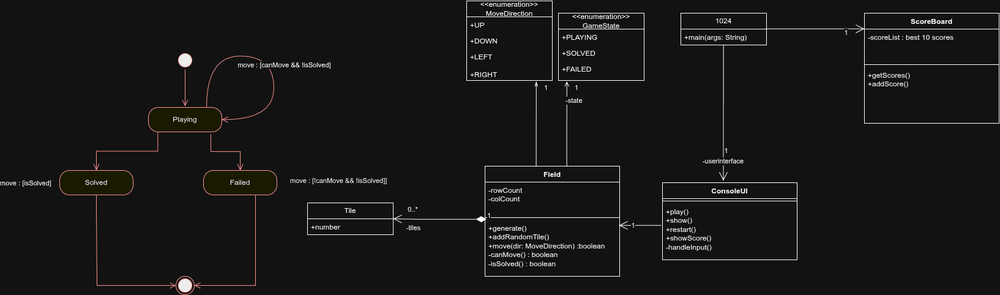

The diagram above was exported from draw.io. Its source (the exported page's mxGraphModel, read from the mxfile embedded in the PNG):
<mxGraphModel dx="2751" dy="1175" grid="1" gridSize="10" guides="1" tooltips="1" connect="1" arrows="1" fold="1" page="1" pageScale="1" pageWidth="850" pageHeight="1100" math="0" shadow="0">
  <root>
    <mxCell id="0" />
    <mxCell id="1" parent="0" />
    <mxCell id="FOPh4N4b_G-p3j2WQ14x-2" parent="1" style="swimlane;fontStyle=1;align=center;verticalAlign=top;childLayout=stackLayout;horizontal=1;startSize=26;horizontalStack=0;resizeParent=1;resizeParentMax=0;resizeLast=0;collapsible=1;marginBottom=0;whiteSpace=wrap;html=1;" value="Field" vertex="1">
      <mxGeometry height="180" width="220" x="430" y="340" as="geometry" />
    </mxCell>
    <mxCell id="FOPh4N4b_G-p3j2WQ14x-3" parent="FOPh4N4b_G-p3j2WQ14x-2" style="text;strokeColor=none;fillColor=none;align=left;verticalAlign=top;spacingLeft=4;spacingRight=4;overflow=hidden;rotatable=0;points=[[0,0.5],[1,0.5]];portConstraint=eastwest;whiteSpace=wrap;html=1;" value="-rowCount&lt;div&gt;-colCount&lt;/div&gt;" vertex="1">
      <mxGeometry height="54" width="220" y="26" as="geometry" />
    </mxCell>
    <mxCell id="FOPh4N4b_G-p3j2WQ14x-4" parent="FOPh4N4b_G-p3j2WQ14x-2" style="line;strokeWidth=1;fillColor=none;align=left;verticalAlign=middle;spacingTop=-1;spacingLeft=3;spacingRight=3;rotatable=0;labelPosition=right;points=[];portConstraint=eastwest;strokeColor=inherit;" value="" vertex="1">
      <mxGeometry height="8" width="220" y="80" as="geometry" />
    </mxCell>
    <mxCell id="FOPh4N4b_G-p3j2WQ14x-5" parent="FOPh4N4b_G-p3j2WQ14x-2" style="text;strokeColor=none;fillColor=none;align=left;verticalAlign=top;spacingLeft=4;spacingRight=4;overflow=hidden;rotatable=0;points=[[0,0.5],[1,0.5]];portConstraint=eastwest;whiteSpace=wrap;html=1;" value="+generate()&lt;div&gt;+addRandomTile()&lt;/div&gt;&lt;div&gt;&lt;div&gt;+move(dir: MoveDirection) :boolean&lt;/div&gt;&lt;div&gt;-canMove() : boolean&lt;/div&gt;&lt;div&gt;&lt;span style=&quot;background-color: transparent; color: light-dark(rgb(0, 0, 0), rgb(255, 255, 255));&quot;&gt;-isSolved() : boolean&lt;/span&gt;&lt;br&gt;&lt;/div&gt;&lt;/div&gt;" vertex="1">
      <mxGeometry height="92" width="220" y="88" as="geometry" />
    </mxCell>
    <mxCell id="FOPh4N4b_G-p3j2WQ14x-6" parent="1" style="swimlane;fontStyle=0;childLayout=stackLayout;horizontal=1;startSize=26;fillColor=none;horizontalStack=0;resizeParent=1;resizeParentMax=0;resizeLast=0;collapsible=1;marginBottom=0;whiteSpace=wrap;html=1;" value="&amp;lt;&amp;lt;enumeration&amp;gt;&amp;gt;&lt;br&gt;MoveDirection" vertex="1">
      <mxGeometry height="130" width="140" x="400" y="70" as="geometry" />
    </mxCell>
    <mxCell id="FOPh4N4b_G-p3j2WQ14x-7" parent="FOPh4N4b_G-p3j2WQ14x-6" style="text;strokeColor=none;fillColor=none;align=left;verticalAlign=top;spacingLeft=4;spacingRight=4;overflow=hidden;rotatable=0;points=[[0,0.5],[1,0.5]];portConstraint=eastwest;whiteSpace=wrap;html=1;" value="+UP" vertex="1">
      <mxGeometry height="26" width="140" y="26" as="geometry" />
    </mxCell>
    <mxCell id="FOPh4N4b_G-p3j2WQ14x-8" parent="FOPh4N4b_G-p3j2WQ14x-6" style="text;strokeColor=none;fillColor=none;align=left;verticalAlign=top;spacingLeft=4;spacingRight=4;overflow=hidden;rotatable=0;points=[[0,0.5],[1,0.5]];portConstraint=eastwest;whiteSpace=wrap;html=1;" value="+DOWN" vertex="1">
      <mxGeometry height="26" width="140" y="52" as="geometry" />
    </mxCell>
    <mxCell id="FOPh4N4b_G-p3j2WQ14x-9" parent="FOPh4N4b_G-p3j2WQ14x-6" style="text;strokeColor=none;fillColor=none;align=left;verticalAlign=top;spacingLeft=4;spacingRight=4;overflow=hidden;rotatable=0;points=[[0,0.5],[1,0.5]];portConstraint=eastwest;whiteSpace=wrap;html=1;" value="+LEFT&lt;br&gt;&lt;br&gt;&lt;div&gt;+RIGHT&lt;/div&gt;" vertex="1">
      <mxGeometry height="52" width="140" y="78" as="geometry" />
    </mxCell>
    <mxCell id="FOPh4N4b_G-p3j2WQ14x-11" edge="1" parent="1" style="endArrow=openThin;endFill=0;html=1;edgeStyle=orthogonalEdgeStyle;align=left;verticalAlign=top;rounded=0;exitX=0.5;exitY=0;exitDx=0;exitDy=0;entryX=0.455;entryY=1.032;entryDx=0;entryDy=0;entryPerimeter=0;" value="">
      <mxGeometry relative="1" x="-1" as="geometry">
        <Array as="points">
          <mxPoint x="514" y="340" />
        </Array>
        <mxPoint x="510" y="340" as="sourcePoint" />
        <mxPoint x="513.7" y="201.664" as="targetPoint" />
      </mxGeometry>
    </mxCell>
    <mxCell id="FOPh4N4b_G-p3j2WQ14x-12" connectable="0" parent="FOPh4N4b_G-p3j2WQ14x-11" style="edgeLabel;resizable=0;html=1;align=left;verticalAlign=bottom;" value="1" vertex="1">
      <mxGeometry relative="1" x="-1" as="geometry">
        <mxPoint x="15" y="-120" as="offset" />
      </mxGeometry>
    </mxCell>
    <mxCell id="FOPh4N4b_G-p3j2WQ14x-15" parent="1" style="swimlane;fontStyle=0;childLayout=stackLayout;horizontal=1;startSize=26;fillColor=none;horizontalStack=0;resizeParent=1;resizeParentMax=0;resizeLast=0;collapsible=1;marginBottom=0;whiteSpace=wrap;html=1;" value="&amp;lt;&amp;lt;enumeration&amp;gt;&amp;gt;&lt;br&gt;GameState" vertex="1">
      <mxGeometry height="110" width="140" x="550" y="90" as="geometry" />
    </mxCell>
    <mxCell id="FOPh4N4b_G-p3j2WQ14x-16" parent="FOPh4N4b_G-p3j2WQ14x-15" style="text;strokeColor=none;fillColor=none;align=left;verticalAlign=top;spacingLeft=4;spacingRight=4;overflow=hidden;rotatable=0;points=[[0,0.5],[1,0.5]];portConstraint=eastwest;whiteSpace=wrap;html=1;" value="+PLAYING" vertex="1">
      <mxGeometry height="26" width="140" y="26" as="geometry" />
    </mxCell>
    <mxCell id="FOPh4N4b_G-p3j2WQ14x-17" parent="FOPh4N4b_G-p3j2WQ14x-15" style="text;strokeColor=none;fillColor=none;align=left;verticalAlign=top;spacingLeft=4;spacingRight=4;overflow=hidden;rotatable=0;points=[[0,0.5],[1,0.5]];portConstraint=eastwest;whiteSpace=wrap;html=1;" value="+SOLVED" vertex="1">
      <mxGeometry height="26" width="140" y="52" as="geometry" />
    </mxCell>
    <mxCell id="FOPh4N4b_G-p3j2WQ14x-18" parent="FOPh4N4b_G-p3j2WQ14x-15" style="text;strokeColor=none;fillColor=none;align=left;verticalAlign=top;spacingLeft=4;spacingRight=4;overflow=hidden;rotatable=0;points=[[0,0.5],[1,0.5]];portConstraint=eastwest;whiteSpace=wrap;html=1;" value="&lt;div&gt;+FAILED&lt;/div&gt;" vertex="1">
      <mxGeometry height="32" width="140" y="78" as="geometry" />
    </mxCell>
    <mxCell id="FOPh4N4b_G-p3j2WQ14x-20" edge="1" parent="1" style="endArrow=open;endFill=0;html=1;edgeStyle=orthogonalEdgeStyle;align=left;verticalAlign=top;rounded=0;exitX=0.5;exitY=0;exitDx=0;exitDy=0;entryX=0.455;entryY=1.032;entryDx=0;entryDy=0;entryPerimeter=0;" value="-state">
      <mxGeometry relative="1" x="0.7418" y="4" as="geometry">
        <mxPoint as="offset" />
        <Array as="points">
          <mxPoint x="564" y="340" />
        </Array>
        <mxPoint x="560" y="340" as="sourcePoint" />
        <mxPoint x="563.7" y="201.664" as="targetPoint" />
      </mxGeometry>
    </mxCell>
    <mxCell id="FOPh4N4b_G-p3j2WQ14x-21" connectable="0" parent="FOPh4N4b_G-p3j2WQ14x-20" style="edgeLabel;resizable=0;html=1;align=left;verticalAlign=bottom;" value="1" vertex="1">
      <mxGeometry relative="1" x="-1" as="geometry">
        <mxPoint x="15" y="-120" as="offset" />
      </mxGeometry>
    </mxCell>
    <mxCell id="FOPh4N4b_G-p3j2WQ14x-22" parent="1" style="swimlane;fontStyle=0;childLayout=stackLayout;horizontal=1;startSize=26;fillColor=none;horizontalStack=0;resizeParent=1;resizeParentMax=0;resizeLast=0;collapsible=1;marginBottom=0;whiteSpace=wrap;html=1;" value="1024" vertex="1">
      <mxGeometry height="52" width="140" x="750" y="90" as="geometry" />
    </mxCell>
    <mxCell id="FOPh4N4b_G-p3j2WQ14x-23" parent="FOPh4N4b_G-p3j2WQ14x-22" style="text;strokeColor=none;fillColor=none;align=left;verticalAlign=top;spacingLeft=4;spacingRight=4;overflow=hidden;rotatable=0;points=[[0,0.5],[1,0.5]];portConstraint=eastwest;whiteSpace=wrap;html=1;" value="+main(args: String)" vertex="1">
      <mxGeometry height="26" width="140" y="26" as="geometry" />
    </mxCell>
    <mxCell id="FOPh4N4b_G-p3j2WQ14x-28" parent="1" style="swimlane;fontStyle=0;childLayout=stackLayout;horizontal=1;startSize=26;fillColor=none;horizontalStack=0;resizeParent=1;resizeParentMax=0;resizeLast=0;collapsible=1;marginBottom=0;whiteSpace=wrap;html=1;" value="Tile" vertex="1">
      <mxGeometry height="52" width="140" x="140" y="400" as="geometry" />
    </mxCell>
    <mxCell id="FOPh4N4b_G-p3j2WQ14x-29" parent="FOPh4N4b_G-p3j2WQ14x-28" style="text;strokeColor=none;fillColor=none;align=left;verticalAlign=top;spacingLeft=4;spacingRight=4;overflow=hidden;rotatable=0;points=[[0,0.5],[1,0.5]];portConstraint=eastwest;whiteSpace=wrap;html=1;" value="+number" vertex="1">
      <mxGeometry height="26" width="140" y="26" as="geometry" />
    </mxCell>
    <mxCell id="FOPh4N4b_G-p3j2WQ14x-30" edge="1" parent="1" source="FOPh4N4b_G-p3j2WQ14x-5" style="endArrow=open;html=1;endSize=12;startArrow=diamondThin;startSize=14;startFill=1;edgeStyle=orthogonalEdgeStyle;align=left;verticalAlign=bottom;rounded=0;exitX=0.01;exitY=-0.014;exitDx=0;exitDy=0;exitPerimeter=0;entryX=1;entryY=0.5;entryDx=0;entryDy=0;" target="FOPh4N4b_G-p3j2WQ14x-28" value="1">
      <mxGeometry relative="1" x="-1" y="3" as="geometry">
        <Array as="points">
          <mxPoint x="320" y="427" />
        </Array>
        <mxPoint x="280" y="520" as="sourcePoint" />
        <mxPoint x="440" y="520" as="targetPoint" />
      </mxGeometry>
    </mxCell>
    <mxCell id="FOPh4N4b_G-p3j2WQ14x-31" connectable="0" parent="FOPh4N4b_G-p3j2WQ14x-30" style="edgeLabel;html=1;align=center;verticalAlign=middle;resizable=0;points=[];" value="0..*" vertex="1">
      <mxGeometry relative="1" x="0.6493" y="3" as="geometry">
        <mxPoint x="5" y="-19" as="offset" />
      </mxGeometry>
    </mxCell>
    <mxCell id="FOPh4N4b_G-p3j2WQ14x-32" connectable="0" parent="FOPh4N4b_G-p3j2WQ14x-30" style="edgeLabel;html=1;align=center;verticalAlign=middle;resizable=0;points=[];" value="-tiles" vertex="1">
      <mxGeometry relative="1" x="0.453" y="-2" as="geometry">
        <mxPoint x="-9" y="16" as="offset" />
      </mxGeometry>
    </mxCell>
    <mxCell id="FOPh4N4b_G-p3j2WQ14x-36" parent="1" style="ellipse;html=1;shape=startState;fillColor=#000000;strokeColor=#ff0000;" value="" vertex="1">
      <mxGeometry height="30" width="30" x="-75" y="152" as="geometry" />
    </mxCell>
    <mxCell id="FOPh4N4b_G-p3j2WQ14x-37" edge="1" parent="1" source="FOPh4N4b_G-p3j2WQ14x-36" style="edgeStyle=orthogonalEdgeStyle;html=1;verticalAlign=bottom;endArrow=open;endSize=8;strokeColor=#ff0000;rounded=0;" value="">
      <mxGeometry relative="1" as="geometry">
        <mxPoint x="-60" y="242" as="targetPoint" />
      </mxGeometry>
    </mxCell>
    <mxCell id="FOPh4N4b_G-p3j2WQ14x-38" parent="1" style="rounded=1;whiteSpace=wrap;html=1;arcSize=40;fontColor=#000000;fillColor=#ffffc0;strokeColor=#ff0000;" value="Playing" vertex="1">
      <mxGeometry height="40" width="120" x="-120" y="244" as="geometry" />
    </mxCell>
    <mxCell id="FOPh4N4b_G-p3j2WQ14x-39" edge="1" parent="1" source="FOPh4N4b_G-p3j2WQ14x-38" style="edgeStyle=orthogonalEdgeStyle;html=1;verticalAlign=bottom;endArrow=open;endSize=8;strokeColor=#ff0000;rounded=0;exitX=0.128;exitY=0.992;exitDx=0;exitDy=0;exitPerimeter=0;entryX=0.5;entryY=0;entryDx=0;entryDy=0;" target="FOPh4N4b_G-p3j2WQ14x-41" value="">
      <mxGeometry relative="1" as="geometry">
        <mxPoint x="-60" y="344" as="targetPoint" />
      </mxGeometry>
    </mxCell>
    <mxCell id="FOPh4N4b_G-p3j2WQ14x-40" edge="1" parent="1" source="FOPh4N4b_G-p3j2WQ14x-38" style="edgeStyle=orthogonalEdgeStyle;html=1;verticalAlign=bottom;endArrow=open;endSize=8;strokeColor=#ff0000;rounded=0;exitX=0.85;exitY=1.092;exitDx=0;exitDy=0;exitPerimeter=0;" target="FOPh4N4b_G-p3j2WQ14x-43" value="">
      <mxGeometry relative="1" as="geometry">
        <Array as="points">
          <mxPoint x="-18" y="316" />
          <mxPoint x="30" y="316" />
        </Array>
        <mxPoint x="-95" y="294" as="sourcePoint" />
        <mxPoint x="-50" y="354" as="targetPoint" />
      </mxGeometry>
    </mxCell>
    <mxCell id="FOPh4N4b_G-p3j2WQ14x-41" parent="1" style="rounded=1;whiteSpace=wrap;html=1;arcSize=40;fontColor=#000000;fillColor=#ffffc0;strokeColor=#ff0000;" value="Solved" vertex="1">
      <mxGeometry height="40" width="120" x="-265" y="347" as="geometry" />
    </mxCell>
    <mxCell id="FOPh4N4b_G-p3j2WQ14x-42" edge="1" parent="1" source="FOPh4N4b_G-p3j2WQ14x-41" style="edgeStyle=orthogonalEdgeStyle;html=1;verticalAlign=bottom;endArrow=open;endSize=8;strokeColor=#ff0000;rounded=0;entryX=0;entryY=0.5;entryDx=0;entryDy=0;" target="FOPh4N4b_G-p3j2WQ14x-45" value="">
      <mxGeometry relative="1" as="geometry">
        <Array as="points">
          <mxPoint x="-205" y="417" />
          <mxPoint x="-204" y="417" />
          <mxPoint x="-204" y="535" />
        </Array>
        <mxPoint x="-205" y="447" as="targetPoint" />
      </mxGeometry>
    </mxCell>
    <mxCell id="FOPh4N4b_G-p3j2WQ14x-43" parent="1" style="rounded=1;whiteSpace=wrap;html=1;arcSize=40;fontColor=#000000;fillColor=#ffffc0;strokeColor=#ff0000;" value="Failed" vertex="1">
      <mxGeometry height="40" width="120" x="-30" y="347" as="geometry" />
    </mxCell>
    <mxCell id="FOPh4N4b_G-p3j2WQ14x-44" edge="1" parent="1" style="edgeStyle=orthogonalEdgeStyle;html=1;verticalAlign=bottom;endArrow=open;endSize=8;strokeColor=#ff0000;rounded=0;entryX=1;entryY=0.5;entryDx=0;entryDy=0;" target="FOPh4N4b_G-p3j2WQ14x-45" value="">
      <mxGeometry relative="1" as="geometry">
        <Array as="points">
          <mxPoint x="55" y="535" />
        </Array>
        <mxPoint x="55" y="387" as="sourcePoint" />
        <mxPoint x="-20" y="535" as="targetPoint" />
      </mxGeometry>
    </mxCell>
    <mxCell id="FOPh4N4b_G-p3j2WQ14x-45" parent="1" style="ellipse;html=1;shape=endState;fillColor=#000000;strokeColor=#ff0000;" value="" vertex="1">
      <mxGeometry height="30" width="30" x="-75" y="520" as="geometry" />
    </mxCell>
    <mxCell id="FOPh4N4b_G-p3j2WQ14x-49" edge="1" parent="1" style="edgeStyle=orthogonalEdgeStyle;html=1;verticalAlign=bottom;endArrow=open;endSize=8;strokeColor=#ff0000;rounded=0;exitX=0.75;exitY=0;exitDx=0;exitDy=0;curved=1;" value="">
      <mxGeometry relative="1" as="geometry">
        <Array as="points">
          <mxPoint x="85" y="160" />
        </Array>
        <mxPoint x="-25" y="244" as="sourcePoint" />
        <mxPoint y="264" as="targetPoint" />
      </mxGeometry>
    </mxCell>
    <mxCell id="FOPh4N4b_G-p3j2WQ14x-51" connectable="0" parent="FOPh4N4b_G-p3j2WQ14x-49" style="edgeLabel;html=1;align=center;verticalAlign=middle;resizable=0;points=[];" value="move : [canMove &amp;amp;&amp;amp; !isSolved]" vertex="1">
      <mxGeometry relative="1" x="-0.0705" y="-11" as="geometry">
        <mxPoint x="33" y="3" as="offset" />
      </mxGeometry>
    </mxCell>
    <mxCell id="FOPh4N4b_G-p3j2WQ14x-52" connectable="0" parent="1" style="edgeLabel;html=1;align=center;verticalAlign=middle;resizable=0;points=[];" value="move : [isSolved]&amp;nbsp;" vertex="1">
      <mxGeometry x="-320" y="367" as="geometry" />
    </mxCell>
    <mxCell id="FOPh4N4b_G-p3j2WQ14x-53" parent="1" style="text;whiteSpace=wrap;html=1;" value="&lt;span style=&quot;color: rgb(0, 0, 0); font-family: Helvetica; font-size: 11px; font-style: normal; font-variant-ligatures: normal; font-variant-caps: normal; font-weight: 400; letter-spacing: normal; orphans: 2; text-align: center; text-indent: 0px; text-transform: none; widows: 2; word-spacing: 0px; -webkit-text-stroke-width: 0px; white-space: nowrap; background-color: rgb(255, 255, 255); text-decoration-thickness: initial; text-decoration-style: initial; text-decoration-color: initial; float: none; display: inline !important;&quot;&gt;move : [!canMove &amp;amp;&amp;amp; !isSolved]]&amp;nbsp;&lt;/span&gt;" vertex="1">
      <mxGeometry height="40" width="130" x="110" y="350" as="geometry" />
    </mxCell>
    <mxCell id="u7jCokBQ9WlOebjRsQRB-1" parent="1" style="swimlane;fontStyle=1;align=center;verticalAlign=top;childLayout=stackLayout;horizontal=1;startSize=26;horizontalStack=0;resizeParent=1;resizeParentMax=0;resizeLast=0;collapsible=1;marginBottom=0;whiteSpace=wrap;html=1;" value="ConsoleUI" vertex="1">
      <mxGeometry height="126" width="220" x="720" y="367" as="geometry" />
    </mxCell>
    <mxCell id="u7jCokBQ9WlOebjRsQRB-3" parent="u7jCokBQ9WlOebjRsQRB-1" style="line;strokeWidth=1;fillColor=none;align=left;verticalAlign=middle;spacingTop=-1;spacingLeft=3;spacingRight=3;rotatable=0;labelPosition=right;points=[];portConstraint=eastwest;strokeColor=inherit;" value="" vertex="1">
      <mxGeometry height="8" width="220" y="26" as="geometry" />
    </mxCell>
    <mxCell id="u7jCokBQ9WlOebjRsQRB-4" parent="u7jCokBQ9WlOebjRsQRB-1" style="text;strokeColor=none;fillColor=none;align=left;verticalAlign=top;spacingLeft=4;spacingRight=4;overflow=hidden;rotatable=0;points=[[0,0.5],[1,0.5]];portConstraint=eastwest;whiteSpace=wrap;html=1;" value="&lt;div&gt;&lt;div&gt;+play()&lt;/div&gt;&lt;/div&gt;&lt;div&gt;+show()&lt;/div&gt;&lt;div&gt;+restart()&lt;/div&gt;&lt;div&gt;+showScore()&lt;br&gt;&lt;/div&gt;&lt;div&gt;-handleInput()&lt;/div&gt;&lt;div&gt;&lt;br&gt;&lt;/div&gt;" vertex="1">
      <mxGeometry height="92" width="220" y="34" as="geometry" />
    </mxCell>
    <mxCell id="u7jCokBQ9WlOebjRsQRB-5" parent="1" style="swimlane;fontStyle=1;align=center;verticalAlign=top;childLayout=stackLayout;horizontal=1;startSize=26;horizontalStack=0;resizeParent=1;resizeParentMax=0;resizeLast=0;collapsible=1;marginBottom=0;whiteSpace=wrap;html=1;" value="ScoreBoard" vertex="1">
      <mxGeometry height="180" width="220" x="1050" y="90" as="geometry" />
    </mxCell>
    <mxCell id="u7jCokBQ9WlOebjRsQRB-6" parent="u7jCokBQ9WlOebjRsQRB-5" style="text;strokeColor=none;fillColor=none;align=left;verticalAlign=top;spacingLeft=4;spacingRight=4;overflow=hidden;rotatable=0;points=[[0,0.5],[1,0.5]];portConstraint=eastwest;whiteSpace=wrap;html=1;" value="-scoreList : best 10 scores" vertex="1">
      <mxGeometry height="54" width="220" y="26" as="geometry" />
    </mxCell>
    <mxCell id="u7jCokBQ9WlOebjRsQRB-7" parent="u7jCokBQ9WlOebjRsQRB-5" style="line;strokeWidth=1;fillColor=none;align=left;verticalAlign=middle;spacingTop=-1;spacingLeft=3;spacingRight=3;rotatable=0;labelPosition=right;points=[];portConstraint=eastwest;strokeColor=inherit;" value="" vertex="1">
      <mxGeometry height="8" width="220" y="80" as="geometry" />
    </mxCell>
    <mxCell id="u7jCokBQ9WlOebjRsQRB-8" parent="u7jCokBQ9WlOebjRsQRB-5" style="text;strokeColor=none;fillColor=none;align=left;verticalAlign=top;spacingLeft=4;spacingRight=4;overflow=hidden;rotatable=0;points=[[0,0.5],[1,0.5]];portConstraint=eastwest;whiteSpace=wrap;html=1;" value="&lt;div&gt;&lt;div&gt;+getScores()&lt;/div&gt;&lt;/div&gt;&lt;div&gt;+addScore()&lt;/div&gt;" vertex="1">
      <mxGeometry height="92" width="220" y="88" as="geometry" />
    </mxCell>
    <mxCell id="u7jCokBQ9WlOebjRsQRB-9" edge="1" parent="1" style="endArrow=open;endFill=1;endSize=12;html=1;rounded=0;" value=" ">
      <mxGeometry relative="1" width="160" as="geometry">
        <mxPoint x="890" y="115.66" as="sourcePoint" />
        <mxPoint x="1050" y="115.66" as="targetPoint" />
      </mxGeometry>
    </mxCell>
    <mxCell id="u7jCokBQ9WlOebjRsQRB-10" connectable="0" parent="u7jCokBQ9WlOebjRsQRB-9" style="edgeLabel;html=1;align=center;verticalAlign=middle;resizable=0;points=[];" value="1" vertex="1">
      <mxGeometry relative="1" x="0.5315" y="-3" as="geometry">
        <mxPoint x="7" y="3" as="offset" />
      </mxGeometry>
    </mxCell>
    <mxCell id="u7jCokBQ9WlOebjRsQRB-11" edge="1" parent="1" style="endArrow=open;endFill=1;endSize=12;html=1;rounded=0;entryX=0.452;entryY=-0.025;entryDx=0;entryDy=0;entryPerimeter=0;" target="u7jCokBQ9WlOebjRsQRB-1" value=" ">
      <mxGeometry relative="1" width="160" as="geometry">
        <mxPoint x="819.66" y="142" as="sourcePoint" />
        <mxPoint x="819.66" y="282" as="targetPoint" />
      </mxGeometry>
    </mxCell>
    <mxCell id="u7jCokBQ9WlOebjRsQRB-12" connectable="0" parent="u7jCokBQ9WlOebjRsQRB-11" style="edgeLabel;html=1;align=center;verticalAlign=middle;resizable=0;points=[];" value="1" vertex="1">
      <mxGeometry relative="1" x="0.5315" y="-3" as="geometry">
        <mxPoint x="7" y="3" as="offset" />
      </mxGeometry>
    </mxCell>
    <mxCell id="u7jCokBQ9WlOebjRsQRB-13" connectable="0" parent="u7jCokBQ9WlOebjRsQRB-11" style="edgeLabel;html=1;align=center;verticalAlign=middle;resizable=0;points=[];" value="-userinterface" vertex="1">
      <mxGeometry relative="1" x="0.7088" y="-1" as="geometry">
        <mxPoint as="offset" />
      </mxGeometry>
    </mxCell>
    <mxCell id="u7jCokBQ9WlOebjRsQRB-14" edge="1" parent="1" source="u7jCokBQ9WlOebjRsQRB-4" style="endArrow=open;endFill=1;endSize=12;html=1;rounded=0;entryX=0.995;entryY=0.095;entryDx=0;entryDy=0;entryPerimeter=0;exitX=-0.009;exitY=0.388;exitDx=0;exitDy=0;exitPerimeter=0;" target="FOPh4N4b_G-p3j2WQ14x-5" value=" ">
      <mxGeometry relative="1" width="160" as="geometry">
        <mxPoint x="820.66" y="350" as="sourcePoint" />
        <mxPoint x="820" y="572" as="targetPoint" />
      </mxGeometry>
    </mxCell>
    <mxCell id="u7jCokBQ9WlOebjRsQRB-15" connectable="0" parent="u7jCokBQ9WlOebjRsQRB-14" style="edgeLabel;html=1;align=center;verticalAlign=middle;resizable=0;points=[];" value="1" vertex="1">
      <mxGeometry relative="1" x="0.5315" y="-3" as="geometry">
        <mxPoint x="7" y="3" as="offset" />
      </mxGeometry>
    </mxCell>
  </root>
</mxGraphModel>